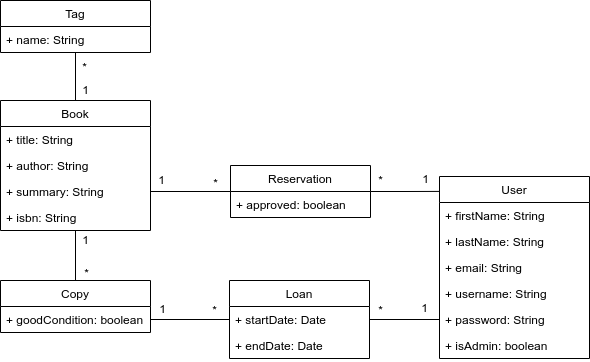

The diagram above was exported from draw.io. Its source (the exported page's mxGraphModel, read from the mxfile embedded in the PNG):
<mxGraphModel dx="1422" dy="683" grid="1" gridSize="10" guides="1" tooltips="1" connect="1" arrows="1" fold="1" page="1" pageScale="1" pageWidth="827" pageHeight="1169" math="0" shadow="0">
  <root>
    <mxCell id="WIyWlLk6GJQsqaUBKTNV-0" />
    <mxCell id="WIyWlLk6GJQsqaUBKTNV-1" parent="WIyWlLk6GJQsqaUBKTNV-0" />
    <mxCell id="mEniT7Qqo8E6Kyf7KiB5-10" style="edgeStyle=orthogonalEdgeStyle;rounded=0;orthogonalLoop=1;jettySize=auto;html=1;exitX=0.5;exitY=0;exitDx=0;exitDy=0;endArrow=none;endFill=0;" parent="WIyWlLk6GJQsqaUBKTNV-1" source="BetFHmabrD8yhE1cWxgF-0" target="BetFHmabrD8yhE1cWxgF-11" edge="1">
      <mxGeometry relative="1" as="geometry" />
    </mxCell>
    <mxCell id="BetFHmabrD8yhE1cWxgF-0" value="Book" style="swimlane;fontStyle=0;childLayout=stackLayout;horizontal=1;startSize=26;fillColor=none;horizontalStack=0;resizeParent=1;resizeParentMax=0;resizeLast=0;collapsible=1;marginBottom=0;" parent="WIyWlLk6GJQsqaUBKTNV-1" vertex="1">
      <mxGeometry x="70" y="120" width="150" height="130" as="geometry" />
    </mxCell>
    <mxCell id="BetFHmabrD8yhE1cWxgF-1" value="+ title: String" style="text;strokeColor=none;fillColor=none;align=left;verticalAlign=top;spacingLeft=4;spacingRight=4;overflow=hidden;rotatable=0;points=[[0,0.5],[1,0.5]];portConstraint=eastwest;" parent="BetFHmabrD8yhE1cWxgF-0" vertex="1">
      <mxGeometry y="26" width="150" height="26" as="geometry" />
    </mxCell>
    <mxCell id="BetFHmabrD8yhE1cWxgF-2" value="+ author: String" style="text;strokeColor=none;fillColor=none;align=left;verticalAlign=top;spacingLeft=4;spacingRight=4;overflow=hidden;rotatable=0;points=[[0,0.5],[1,0.5]];portConstraint=eastwest;" parent="BetFHmabrD8yhE1cWxgF-0" vertex="1">
      <mxGeometry y="52" width="150" height="26" as="geometry" />
    </mxCell>
    <mxCell id="BetFHmabrD8yhE1cWxgF-3" value="+ summary: String" style="text;strokeColor=none;fillColor=none;align=left;verticalAlign=top;spacingLeft=4;spacingRight=4;overflow=hidden;rotatable=0;points=[[0,0.5],[1,0.5]];portConstraint=eastwest;" parent="BetFHmabrD8yhE1cWxgF-0" vertex="1">
      <mxGeometry y="78" width="150" height="26" as="geometry" />
    </mxCell>
    <mxCell id="BetFHmabrD8yhE1cWxgF-9" value="+ isbn: String" style="text;strokeColor=none;fillColor=none;align=left;verticalAlign=top;spacingLeft=4;spacingRight=4;overflow=hidden;rotatable=0;points=[[0,0.5],[1,0.5]];portConstraint=eastwest;" parent="BetFHmabrD8yhE1cWxgF-0" vertex="1">
      <mxGeometry y="104" width="150" height="26" as="geometry" />
    </mxCell>
    <mxCell id="BetFHmabrD8yhE1cWxgF-11" value="Tag" style="swimlane;fontStyle=0;childLayout=stackLayout;horizontal=1;startSize=26;fillColor=none;horizontalStack=0;resizeParent=1;resizeParentMax=0;resizeLast=0;collapsible=1;marginBottom=0;" parent="WIyWlLk6GJQsqaUBKTNV-1" vertex="1">
      <mxGeometry x="70" y="20" width="150" height="52" as="geometry" />
    </mxCell>
    <mxCell id="BetFHmabrD8yhE1cWxgF-16" value="+ name: String" style="text;strokeColor=none;fillColor=none;align=left;verticalAlign=top;spacingLeft=4;spacingRight=4;overflow=hidden;rotatable=0;points=[[0,0.5],[1,0.5]];portConstraint=eastwest;" parent="BetFHmabrD8yhE1cWxgF-11" vertex="1">
      <mxGeometry y="26" width="150" height="26" as="geometry" />
    </mxCell>
    <mxCell id="BetFHmabrD8yhE1cWxgF-17" value="User" style="swimlane;fontStyle=0;childLayout=stackLayout;horizontal=1;startSize=26;fillColor=none;horizontalStack=0;resizeParent=1;resizeParentMax=0;resizeLast=0;collapsible=1;marginBottom=0;" parent="WIyWlLk6GJQsqaUBKTNV-1" vertex="1">
      <mxGeometry x="509" y="196" width="150" height="182" as="geometry" />
    </mxCell>
    <mxCell id="BetFHmabrD8yhE1cWxgF-18" value="+ firstName: String" style="text;strokeColor=none;fillColor=none;align=left;verticalAlign=top;spacingLeft=4;spacingRight=4;overflow=hidden;rotatable=0;points=[[0,0.5],[1,0.5]];portConstraint=eastwest;" parent="BetFHmabrD8yhE1cWxgF-17" vertex="1">
      <mxGeometry y="26" width="150" height="26" as="geometry" />
    </mxCell>
    <mxCell id="BetFHmabrD8yhE1cWxgF-19" value="+ lastName: String" style="text;strokeColor=none;fillColor=none;align=left;verticalAlign=top;spacingLeft=4;spacingRight=4;overflow=hidden;rotatable=0;points=[[0,0.5],[1,0.5]];portConstraint=eastwest;" parent="BetFHmabrD8yhE1cWxgF-17" vertex="1">
      <mxGeometry y="52" width="150" height="26" as="geometry" />
    </mxCell>
    <mxCell id="BetFHmabrD8yhE1cWxgF-20" value="+ email: String" style="text;strokeColor=none;fillColor=none;align=left;verticalAlign=top;spacingLeft=4;spacingRight=4;overflow=hidden;rotatable=0;points=[[0,0.5],[1,0.5]];portConstraint=eastwest;" parent="BetFHmabrD8yhE1cWxgF-17" vertex="1">
      <mxGeometry y="78" width="150" height="26" as="geometry" />
    </mxCell>
    <mxCell id="BetFHmabrD8yhE1cWxgF-21" value="+ username: String" style="text;strokeColor=none;fillColor=none;align=left;verticalAlign=top;spacingLeft=4;spacingRight=4;overflow=hidden;rotatable=0;points=[[0,0.5],[1,0.5]];portConstraint=eastwest;" parent="BetFHmabrD8yhE1cWxgF-17" vertex="1">
      <mxGeometry y="104" width="150" height="26" as="geometry" />
    </mxCell>
    <mxCell id="BetFHmabrD8yhE1cWxgF-22" value="+ password: String" style="text;strokeColor=none;fillColor=none;align=left;verticalAlign=top;spacingLeft=4;spacingRight=4;overflow=hidden;rotatable=0;points=[[0,0.5],[1,0.5]];portConstraint=eastwest;" parent="BetFHmabrD8yhE1cWxgF-17" vertex="1">
      <mxGeometry y="130" width="150" height="26" as="geometry" />
    </mxCell>
    <mxCell id="BetFHmabrD8yhE1cWxgF-23" value="+ isAdmin: boolean" style="text;strokeColor=none;fillColor=none;align=left;verticalAlign=top;spacingLeft=4;spacingRight=4;overflow=hidden;rotatable=0;points=[[0,0.5],[1,0.5]];portConstraint=eastwest;" parent="BetFHmabrD8yhE1cWxgF-17" vertex="1">
      <mxGeometry y="156" width="150" height="26" as="geometry" />
    </mxCell>
    <mxCell id="mEniT7Qqo8E6Kyf7KiB5-35" style="edgeStyle=orthogonalEdgeStyle;rounded=0;orthogonalLoop=1;jettySize=auto;html=1;entryX=0;entryY=0.5;entryDx=0;entryDy=0;endArrow=none;endFill=0;" parent="WIyWlLk6GJQsqaUBKTNV-1" source="BetFHmabrD8yhE1cWxgF-25" target="BetFHmabrD8yhE1cWxgF-22" edge="1">
      <mxGeometry relative="1" as="geometry" />
    </mxCell>
    <mxCell id="BetFHmabrD8yhE1cWxgF-25" value="Loan" style="swimlane;fontStyle=0;childLayout=stackLayout;horizontal=1;startSize=26;fillColor=none;horizontalStack=0;resizeParent=1;resizeParentMax=0;resizeLast=0;collapsible=1;marginBottom=0;" parent="WIyWlLk6GJQsqaUBKTNV-1" vertex="1">
      <mxGeometry x="299" y="300" width="140" height="78" as="geometry" />
    </mxCell>
    <mxCell id="BetFHmabrD8yhE1cWxgF-26" value="+ startDate: Date" style="text;strokeColor=none;fillColor=none;align=left;verticalAlign=top;spacingLeft=4;spacingRight=4;overflow=hidden;rotatable=0;points=[[0,0.5],[1,0.5]];portConstraint=eastwest;" parent="BetFHmabrD8yhE1cWxgF-25" vertex="1">
      <mxGeometry y="26" width="140" height="26" as="geometry" />
    </mxCell>
    <mxCell id="eGLc-rUcB5p5cIsVm-4G-0" value="+ endDate: Date" style="text;strokeColor=none;fillColor=none;align=left;verticalAlign=top;spacingLeft=4;spacingRight=4;overflow=hidden;rotatable=0;points=[[0,0.5],[1,0.5]];portConstraint=eastwest;" vertex="1" parent="BetFHmabrD8yhE1cWxgF-25">
      <mxGeometry y="52" width="140" height="26" as="geometry" />
    </mxCell>
    <mxCell id="mEniT7Qqo8E6Kyf7KiB5-12" style="edgeStyle=orthogonalEdgeStyle;rounded=0;orthogonalLoop=1;jettySize=auto;html=1;exitX=0.5;exitY=0;exitDx=0;exitDy=0;endArrow=none;endFill=0;" parent="WIyWlLk6GJQsqaUBKTNV-1" source="BetFHmabrD8yhE1cWxgF-29" target="BetFHmabrD8yhE1cWxgF-0" edge="1">
      <mxGeometry relative="1" as="geometry" />
    </mxCell>
    <mxCell id="BetFHmabrD8yhE1cWxgF-29" value="Copy" style="swimlane;fontStyle=0;childLayout=stackLayout;horizontal=1;startSize=26;fillColor=none;horizontalStack=0;resizeParent=1;resizeParentMax=0;resizeLast=0;collapsible=1;marginBottom=0;" parent="WIyWlLk6GJQsqaUBKTNV-1" vertex="1">
      <mxGeometry x="70" y="300" width="150" height="52" as="geometry" />
    </mxCell>
    <mxCell id="BetFHmabrD8yhE1cWxgF-31" value="+ goodCondition: boolean" style="text;strokeColor=none;fillColor=none;align=left;verticalAlign=top;spacingLeft=4;spacingRight=4;overflow=hidden;rotatable=0;points=[[0,0.5],[1,0.5]];portConstraint=eastwest;" parent="BetFHmabrD8yhE1cWxgF-29" vertex="1">
      <mxGeometry y="26" width="150" height="26" as="geometry" />
    </mxCell>
    <mxCell id="mEniT7Qqo8E6Kyf7KiB5-39" style="edgeStyle=orthogonalEdgeStyle;rounded=0;orthogonalLoop=1;jettySize=auto;html=1;entryX=0;entryY=0.082;entryDx=0;entryDy=0;entryPerimeter=0;endArrow=none;endFill=0;" parent="WIyWlLk6GJQsqaUBKTNV-1" source="mEniT7Qqo8E6Kyf7KiB5-5" target="BetFHmabrD8yhE1cWxgF-17" edge="1">
      <mxGeometry relative="1" as="geometry" />
    </mxCell>
    <mxCell id="mEniT7Qqo8E6Kyf7KiB5-5" value="Reservation" style="swimlane;fontStyle=0;childLayout=stackLayout;horizontal=1;startSize=26;fillColor=none;horizontalStack=0;resizeParent=1;resizeParentMax=0;resizeLast=0;collapsible=1;marginBottom=0;" parent="WIyWlLk6GJQsqaUBKTNV-1" vertex="1">
      <mxGeometry x="300" y="185" width="140" height="52" as="geometry" />
    </mxCell>
    <mxCell id="mEniT7Qqo8E6Kyf7KiB5-6" value="+ approved: boolean" style="text;strokeColor=none;fillColor=none;align=left;verticalAlign=top;spacingLeft=4;spacingRight=4;overflow=hidden;rotatable=0;points=[[0,0.5],[1,0.5]];portConstraint=eastwest;" parent="mEniT7Qqo8E6Kyf7KiB5-5" vertex="1">
      <mxGeometry y="26" width="140" height="26" as="geometry" />
    </mxCell>
    <mxCell id="mEniT7Qqo8E6Kyf7KiB5-13" style="edgeStyle=orthogonalEdgeStyle;rounded=0;orthogonalLoop=1;jettySize=auto;html=1;exitX=1;exitY=0.5;exitDx=0;exitDy=0;endArrow=none;endFill=0;" parent="WIyWlLk6GJQsqaUBKTNV-1" source="BetFHmabrD8yhE1cWxgF-3" target="mEniT7Qqo8E6Kyf7KiB5-5" edge="1">
      <mxGeometry relative="1" as="geometry" />
    </mxCell>
    <mxCell id="mEniT7Qqo8E6Kyf7KiB5-16" style="edgeStyle=orthogonalEdgeStyle;rounded=0;orthogonalLoop=1;jettySize=auto;html=1;exitX=1;exitY=0.5;exitDx=0;exitDy=0;endArrow=none;endFill=0;" parent="WIyWlLk6GJQsqaUBKTNV-1" target="BetFHmabrD8yhE1cWxgF-25" edge="1">
      <mxGeometry relative="1" as="geometry">
        <mxPoint x="220" y="338.9999999999999" as="sourcePoint" />
      </mxGeometry>
    </mxCell>
    <mxCell id="mEniT7Qqo8E6Kyf7KiB5-19" value="*" style="text;html=1;align=center;verticalAlign=middle;resizable=0;points=[];autosize=1;strokeColor=none;fillColor=none;" parent="WIyWlLk6GJQsqaUBKTNV-1" vertex="1">
      <mxGeometry x="139" y="72" width="30" height="30" as="geometry" />
    </mxCell>
    <mxCell id="mEniT7Qqo8E6Kyf7KiB5-20" value="1" style="text;html=1;align=center;verticalAlign=middle;resizable=0;points=[];autosize=1;strokeColor=none;fillColor=none;" parent="WIyWlLk6GJQsqaUBKTNV-1" vertex="1">
      <mxGeometry x="140" y="95" width="30" height="30" as="geometry" />
    </mxCell>
    <mxCell id="mEniT7Qqo8E6Kyf7KiB5-21" value="1" style="text;html=1;align=center;verticalAlign=middle;resizable=0;points=[];autosize=1;strokeColor=none;fillColor=none;" parent="WIyWlLk6GJQsqaUBKTNV-1" vertex="1">
      <mxGeometry x="140" y="245" width="30" height="30" as="geometry" />
    </mxCell>
    <mxCell id="mEniT7Qqo8E6Kyf7KiB5-22" value="*" style="text;html=1;align=center;verticalAlign=middle;resizable=0;points=[];autosize=1;strokeColor=none;fillColor=none;" parent="WIyWlLk6GJQsqaUBKTNV-1" vertex="1">
      <mxGeometry x="141" y="278" width="30" height="30" as="geometry" />
    </mxCell>
    <mxCell id="mEniT7Qqo8E6Kyf7KiB5-23" value="1" style="text;html=1;align=center;verticalAlign=middle;resizable=0;points=[];autosize=1;strokeColor=none;fillColor=none;" parent="WIyWlLk6GJQsqaUBKTNV-1" vertex="1">
      <mxGeometry x="216" y="185" width="30" height="30" as="geometry" />
    </mxCell>
    <mxCell id="mEniT7Qqo8E6Kyf7KiB5-24" value="*" style="text;html=1;align=center;verticalAlign=middle;resizable=0;points=[];autosize=1;strokeColor=none;fillColor=none;" parent="WIyWlLk6GJQsqaUBKTNV-1" vertex="1">
      <mxGeometry x="270" y="188" width="30" height="30" as="geometry" />
    </mxCell>
    <mxCell id="mEniT7Qqo8E6Kyf7KiB5-25" value="1" style="text;html=1;align=center;verticalAlign=middle;resizable=0;points=[];autosize=1;strokeColor=none;fillColor=none;" parent="WIyWlLk6GJQsqaUBKTNV-1" vertex="1">
      <mxGeometry x="217" y="314" width="30" height="30" as="geometry" />
    </mxCell>
    <mxCell id="mEniT7Qqo8E6Kyf7KiB5-30" value="*" style="text;html=1;align=center;verticalAlign=middle;resizable=0;points=[];autosize=1;strokeColor=none;fillColor=none;" parent="WIyWlLk6GJQsqaUBKTNV-1" vertex="1">
      <mxGeometry x="269" y="315" width="30" height="30" as="geometry" />
    </mxCell>
    <mxCell id="mEniT7Qqo8E6Kyf7KiB5-40" value="*" style="text;html=1;align=center;verticalAlign=middle;resizable=0;points=[];autosize=1;strokeColor=none;fillColor=none;" parent="WIyWlLk6GJQsqaUBKTNV-1" vertex="1">
      <mxGeometry x="435" y="185" width="30" height="30" as="geometry" />
    </mxCell>
    <mxCell id="mEniT7Qqo8E6Kyf7KiB5-41" value="1" style="text;html=1;align=center;verticalAlign=middle;resizable=0;points=[];autosize=1;strokeColor=none;fillColor=none;" parent="WIyWlLk6GJQsqaUBKTNV-1" vertex="1">
      <mxGeometry x="480" y="184" width="30" height="30" as="geometry" />
    </mxCell>
    <mxCell id="mEniT7Qqo8E6Kyf7KiB5-42" value="*" style="text;html=1;align=center;verticalAlign=middle;resizable=0;points=[];autosize=1;strokeColor=none;fillColor=none;" parent="WIyWlLk6GJQsqaUBKTNV-1" vertex="1">
      <mxGeometry x="435" y="315" width="30" height="30" as="geometry" />
    </mxCell>
    <mxCell id="mEniT7Qqo8E6Kyf7KiB5-43" value="1" style="text;html=1;align=center;verticalAlign=middle;resizable=0;points=[];autosize=1;strokeColor=none;fillColor=none;" parent="WIyWlLk6GJQsqaUBKTNV-1" vertex="1">
      <mxGeometry x="479" y="313" width="30" height="30" as="geometry" />
    </mxCell>
  </root>
</mxGraphModel>